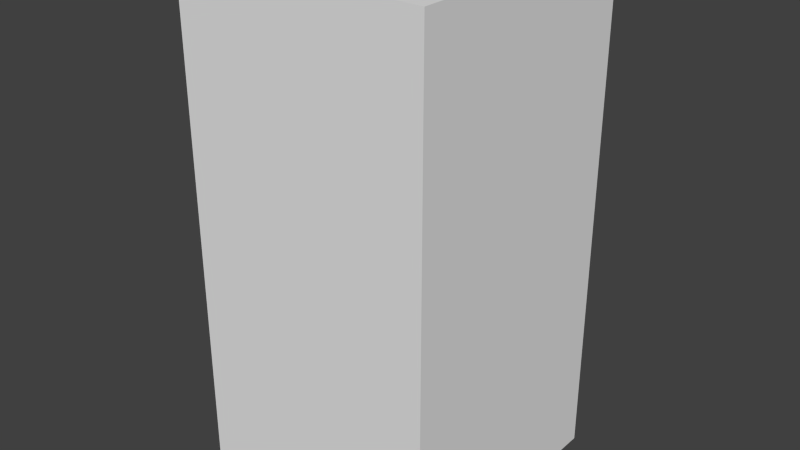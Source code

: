 # Source: greenArrowFour.blend  (saved by Blender 2.68.0; exported with 4.5.12 LTS)
import bpy
from mathutils import Matrix  # noqa: F401  (used for matrix-valued properties, if any)

bpy.ops.wm.read_factory_settings(use_empty=True)
scene = bpy.context.scene
scene.name = 'Scene'

# ---- collections
col_collection_1 = bpy.data.collections.new('Collection 1'); scene.collection.children.link(col_collection_1)

# ---- world
world_world = bpy.data.worlds.new('World'); scene.world = world_world
world_world.color = (0.05088, 0.05088, 0.05088)
world_world.use_sun_shadow = False
world_world.sun_shadow_jitter_overblur = 0.0
world_world.cycles.sampling_method = 'MANUAL'
world_world.cycles.sample_map_resolution = 256

# ---- meshes
me_greenarrowfour = bpy.data.meshes.new('greenArrowFour')
me_greenarrowfour.from_pydata([(-0.5, -0.5, -1.0), (-0.5, 0.5, -1.0), (0.5, 0.5, -1.0), (0.5, -0.5, -1.0), (-0.5, -0.5, 1.0), (-0.5, 0.5, 1.0), (0.5, 0.5, 1.0), (0.5, -0.5, 1.0)], [], [(4, 5, 1, 0), (5, 6, 2, 1), (6, 7, 3, 2), (7, 4, 0, 3), (0, 1, 2, 3), (7, 6, 5, 4)])
me_greenarrowfour.use_remesh_preserve_volume = False
me_greenarrowfour.use_remesh_preserve_attributes = False
me_greenarrowfour.use_mirror_vertex_groups = False
me_greenarrowfour.update()

# ---- objects
ob_greenarrowfour = bpy.data.objects.new('greenArrowFour', me_greenarrowfour)

# ---- transforms, parenting, visibility, modifiers, constraints
ob_greenarrowfour.location = (0.0, 0.0, 0.0)
ob_greenarrowfour.lineart.crease_threshold = 0.0

# ---- collection membership
col_collection_1.objects.link(ob_greenarrowfour)

# ---- scene / render settings (as saved in the file)
scene.frame_start = 1; scene.frame_end = 250; scene.frame_set(1)
scene.render.engine = 'BLENDER_EEVEE_NEXT'
scene.render.image_settings.color_mode = 'RGB'
scene.render.image_settings.compression = 90
scene.render.resolution_percentage = 50
scene.render.dither_intensity = 0.0
scene.cycles.use_denoising = False
scene.cycles.samples = 10
scene.cycles.sampling_pattern = 'TABULATED_SOBOL'
scene.cycles.light_sampling_threshold = 0.0
scene.cycles.use_adaptive_sampling = False
scene.cycles.use_light_tree = False
scene.cycles.blur_glossy = 0.0
scene.cycles.volume_bounces = 1
scene.cycles.pixel_filter_type = 'GAUSSIAN'
scene.cycles.sample_clamp_indirect = 0.0
scene.view_settings.view_transform = 'Standard'
bpy.context.view_layer.update()

# ---- added for rendering (the .blend has no active camera and no usable light): camera, sun
cam_auto = bpy.data.cameras.new('AutoCamera')
cam_auto.lens = 50.0
cam_auto.sensor_width = 36.0
cam_auto.clip_end = 1000.0
ob_auto_camera = bpy.data.objects.new('AutoCamera', cam_auto)
scene.collection.objects.link(ob_auto_camera)
ob_auto_camera.location = (2.26633, -2.71959, 1.81306)
ob_auto_camera.rotation_euler = (1.09748, -7.21219e-08, 0.694738)
scene.camera = ob_auto_camera
light_auto_sun = bpy.data.lights.new('AutoSun', 'SUN')
light_auto_sun.energy = 3.0
light_auto_sun.angle = 0.0523599
ob_auto_sun = bpy.data.objects.new('AutoSun', light_auto_sun)
scene.collection.objects.link(ob_auto_sun)
ob_auto_sun.rotation_euler = (0.872665, 0.174533, 0.523599)
bpy.context.view_layer.update()
